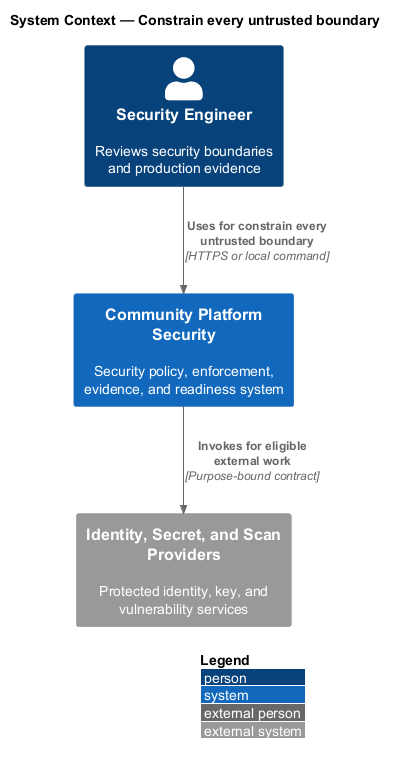

The diagram above was rendered by PlantUML. Its source (embedded in the PNG):
@startuml
!include <C4/C4_Context>
LAYOUT_WITH_LEGEND()
title System Context — Constrain every untrusted boundary

Person(actor, "Security Engineer", "Reviews security boundaries and production evidence")
System(system, "Community Platform Security", "Security policy, enforcement, evidence, and readiness system")
System_Ext(external, "Identity, Secret, and Scan Providers", "Protected identity, key, and vulnerability services")

Rel(actor, system, "Uses for constrain every untrusted boundary", "HTTPS or local command")
Rel(system, external, "Invokes for eligible external work", "Purpose-bound contract")
@enduml